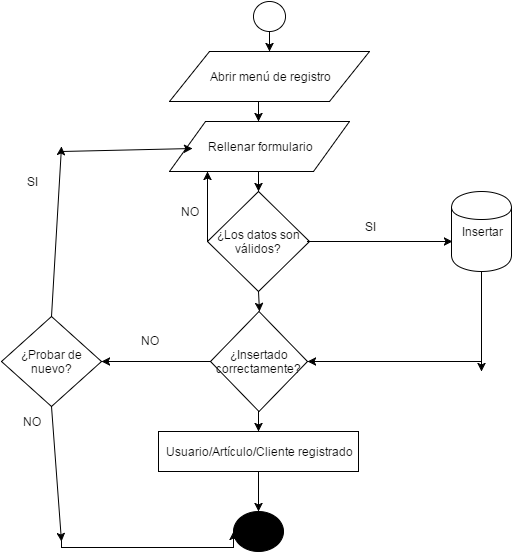

The diagram above was exported from draw.io. Its source (the exported page's mxGraphModel, read from the mxfile embedded in the PNG):
<mxGraphModel dx="1434" dy="736" grid="1" gridSize="10" guides="1" tooltips="1" connect="1" arrows="1" fold="1" page="1" pageScale="1" pageWidth="826" pageHeight="1169" background="#ffffff" math="0" shadow="0">
  <root>
    <mxCell id="0" />
    <mxCell id="1" parent="0" />
    <mxCell id="7de36be920ed2ada-1" value="" style="ellipse;whiteSpace=wrap;html=1;" vertex="1" parent="1">
      <mxGeometry x="352" y="70" width="32" height="30" as="geometry" />
    </mxCell>
    <mxCell id="7de36be920ed2ada-2" value="" style="ellipse;whiteSpace=wrap;html=1;fillColor=#000000;" vertex="1" parent="1">
      <mxGeometry x="332" y="580" width="50" height="40" as="geometry" />
    </mxCell>
    <mxCell id="7de36be920ed2ada-3" value="Abrir menú de registro" style="shape=parallelogram;whiteSpace=wrap;html=1;fillColor=#ffffff;strokeColor=#000000;" vertex="1" parent="1">
      <mxGeometry x="268" y="120" width="200" height="50" as="geometry" />
    </mxCell>
    <mxCell id="7de36be920ed2ada-4" value="Rellenar formulario" style="shape=parallelogram;whiteSpace=wrap;html=1;fillColor=#FFFFFF;" vertex="1" parent="1">
      <mxGeometry x="268" y="190" width="180" height="50" as="geometry" />
    </mxCell>
    <mxCell id="7de36be920ed2ada-6" value="¿Los datos son válidos?" style="rhombus;whiteSpace=wrap;html=1;fillColor=#FFFFFF;" vertex="1" parent="1">
      <mxGeometry x="306" y="260" width="102" height="100" as="geometry" />
    </mxCell>
    <mxCell id="7de36be920ed2ada-8" value="" style="endArrow=classic;html=1;" edge="1" parent="1">
      <mxGeometry width="50" height="50" relative="1" as="geometry">
        <mxPoint x="357" y="170" as="sourcePoint" />
        <mxPoint x="357" y="190" as="targetPoint" />
      </mxGeometry>
    </mxCell>
    <mxCell id="7de36be920ed2ada-10" value="¿Insertado correctamente?" style="rhombus;whiteSpace=wrap;html=1;fillColor=#FFFFFF;" vertex="1" parent="1">
      <mxGeometry x="309" y="380" width="97" height="100" as="geometry" />
    </mxCell>
    <mxCell id="7de36be920ed2ada-11" value="Insertar" style="shape=cylinder;whiteSpace=wrap;html=1;fillColor=#FFFFFF;" vertex="1" parent="1">
      <mxGeometry x="550" y="260" width="60" height="80" as="geometry" />
    </mxCell>
    <mxCell id="7de36be920ed2ada-12" value="¿Probar de nuevo?" style="rhombus;whiteSpace=wrap;html=1;fillColor=#FFFFFF;" vertex="1" parent="1">
      <mxGeometry x="100" y="385" width="100" height="90" as="geometry" />
    </mxCell>
    <mxCell id="7de36be920ed2ada-13" value="" style="endArrow=classic;html=1;entryX=0.5;entryY=0;" edge="1" parent="1" target="7de36be920ed2ada-6">
      <mxGeometry x="367" y="180" width="50" height="50" as="geometry">
        <mxPoint x="357" y="240" as="sourcePoint" />
        <mxPoint x="367" y="200" as="targetPoint" />
      </mxGeometry>
    </mxCell>
    <mxCell id="7de36be920ed2ada-14" value="" style="endArrow=classic;html=1;entryX=0.017;entryY=0.625;entryPerimeter=0;" edge="1" parent="1" target="7de36be920ed2ada-11">
      <mxGeometry width="50" height="50" relative="1" as="geometry">
        <mxPoint x="406" y="310" as="sourcePoint" />
        <mxPoint x="550" y="310" as="targetPoint" />
      </mxGeometry>
    </mxCell>
    <mxCell id="7de36be920ed2ada-17" value="" style="endArrow=classic;html=1;entryX=0.5;entryY=0;exitX=0.5;exitY=1;" edge="1" parent="1" source="7de36be920ed2ada-6" target="7de36be920ed2ada-10">
      <mxGeometry width="50" height="50" relative="1" as="geometry">
        <mxPoint x="120" y="60" as="sourcePoint" />
        <mxPoint x="90" y="170" as="targetPoint" />
      </mxGeometry>
    </mxCell>
    <mxCell id="7de36be920ed2ada-18" value="" style="endArrow=classic;html=1;exitX=0.5;exitY=1;entryX=0.5;entryY=0;" edge="1" parent="1" source="7de36be920ed2ada-1" target="7de36be920ed2ada-3">
      <mxGeometry width="50" height="50" relative="1" as="geometry">
        <mxPoint x="10" y="60" as="sourcePoint" />
        <mxPoint x="350" y="122" as="targetPoint" />
      </mxGeometry>
    </mxCell>
    <mxCell id="7de36be920ed2ada-19" value="SI" style="text;html=1;strokeColor=none;fillColor=none;align=center;verticalAlign=middle;whiteSpace=wrap;overflow=hidden;" vertex="1" parent="1">
      <mxGeometry x="448" y="285" width="40" height="20" as="geometry" />
    </mxCell>
    <mxCell id="7de36be920ed2ada-22" value="" style="endArrow=classic;html=1;exitX=0;exitY=0.5;" edge="1" parent="1" source="7de36be920ed2ada-6">
      <mxGeometry width="50" height="50" relative="1" as="geometry">
        <mxPoint x="10" y="60" as="sourcePoint" />
        <mxPoint x="306" y="240" as="targetPoint" />
      </mxGeometry>
    </mxCell>
    <mxCell id="7de36be920ed2ada-23" value="NO" style="text;html=1;strokeColor=none;fillColor=none;align=center;verticalAlign=middle;whiteSpace=wrap;overflow=hidden;" vertex="1" parent="1">
      <mxGeometry x="268" y="270" width="40" height="20" as="geometry" />
    </mxCell>
    <mxCell id="7de36be920ed2ada-24" value="Usuario/Artículo/Cliente registrado" style="whiteSpace=wrap;html=1;fillColor=#FFFFFF;" vertex="1" parent="1">
      <mxGeometry x="257" y="500" width="200" height="40" as="geometry" />
    </mxCell>
    <mxCell id="7de36be920ed2ada-27" value="" style="endArrow=classic;html=1;entryX=0.5;entryY=0;" edge="1" parent="1" target="7de36be920ed2ada-24">
      <mxGeometry width="50" height="50" relative="1" as="geometry">
        <mxPoint x="357" y="480" as="sourcePoint" />
        <mxPoint x="358" y="520" as="targetPoint" />
      </mxGeometry>
    </mxCell>
    <mxCell id="7de36be920ed2ada-29" value="" style="endArrow=classic;html=1;entryX=0.5;entryY=0;exitX=0.5;exitY=1;" edge="1" parent="1" source="7de36be920ed2ada-24" target="7de36be920ed2ada-2">
      <mxGeometry width="50" height="50" relative="1" as="geometry">
        <mxPoint x="10" y="60" as="sourcePoint" />
        <mxPoint x="60" y="10" as="targetPoint" />
      </mxGeometry>
    </mxCell>
    <mxCell id="7de36be920ed2ada-30" value="" style="endArrow=classic;html=1;exitX=0.5;exitY=0;" edge="1" parent="1" source="7de36be920ed2ada-12">
      <mxGeometry width="50" height="50" relative="1" as="geometry">
        <mxPoint x="60" y="90" as="sourcePoint" />
        <mxPoint x="160" y="215" as="targetPoint" />
      </mxGeometry>
    </mxCell>
    <mxCell id="7de36be920ed2ada-31" value="" style="endArrow=classic;html=1;exitX=0.5;exitY=1;" edge="1" parent="1" source="7de36be920ed2ada-12">
      <mxGeometry width="50" height="50" relative="1" as="geometry">
        <mxPoint x="10" y="60" as="sourcePoint" />
        <mxPoint x="160" y="610" as="targetPoint" />
      </mxGeometry>
    </mxCell>
    <mxCell id="7de36be920ed2ada-34" value="" style="edgeStyle=orthogonalEdgeStyle;rounded=0;html=1;jettySize=auto;orthogonalLoop=1;entryX=0;entryY=0.5;" edge="1" parent="1" target="7de36be920ed2ada-2">
      <mxGeometry relative="1" as="geometry">
        <mxPoint x="160" y="610" as="sourcePoint" />
        <Array as="points">
          <mxPoint x="160" y="616" />
          <mxPoint x="332" y="616" />
        </Array>
      </mxGeometry>
    </mxCell>
    <mxCell id="7de36be920ed2ada-35" value="" style="endArrow=classic;html=1;entryX=0.128;entryY=0.54;entryPerimeter=0;" edge="1" parent="1" target="7de36be920ed2ada-4">
      <mxGeometry width="50" height="50" relative="1" as="geometry">
        <mxPoint x="160" y="220" as="sourcePoint" />
        <mxPoint x="60" y="10" as="targetPoint" />
      </mxGeometry>
    </mxCell>
    <mxCell id="7de36be920ed2ada-36" value="SI" style="text;html=1;strokeColor=none;fillColor=none;align=center;verticalAlign=middle;whiteSpace=wrap;overflow=hidden;" vertex="1" parent="1">
      <mxGeometry x="110" y="240" width="40" height="20" as="geometry" />
    </mxCell>
    <mxCell id="7de36be920ed2ada-37" value="NO" style="text;html=1;strokeColor=none;fillColor=none;align=center;verticalAlign=middle;whiteSpace=wrap;overflow=hidden;" vertex="1" parent="1">
      <mxGeometry x="110" y="480" width="40" height="20" as="geometry" />
    </mxCell>
    <mxCell id="7de36be920ed2ada-38" value="" style="endArrow=classic;html=1;exitX=0.5;exitY=1;" edge="1" parent="1" source="7de36be920ed2ada-11">
      <mxGeometry width="50" height="50" relative="1" as="geometry">
        <mxPoint x="10" y="60" as="sourcePoint" />
        <mxPoint x="580" y="440" as="targetPoint" />
      </mxGeometry>
    </mxCell>
    <mxCell id="7de36be920ed2ada-40" style="edgeStyle=orthogonalEdgeStyle;rounded=0;html=1;exitX=1;exitY=0.5;entryX=1;entryY=0.5;jettySize=auto;orthogonalLoop=1;" edge="1" parent="1">
      <mxGeometry relative="1" as="geometry">
        <mxPoint x="459" y="430" as="sourcePoint" />
        <mxPoint x="459" y="430" as="targetPoint" />
      </mxGeometry>
    </mxCell>
    <mxCell id="7de36be920ed2ada-41" value="" style="endArrow=classic;html=1;entryX=1;entryY=0.5;" edge="1" parent="1" target="7de36be920ed2ada-10">
      <mxGeometry width="50" height="50" relative="1" as="geometry">
        <mxPoint x="580" y="430" as="sourcePoint" />
        <mxPoint x="60" y="10" as="targetPoint" />
      </mxGeometry>
    </mxCell>
    <mxCell id="7de36be920ed2ada-43" value="" style="endArrow=classic;html=1;exitX=0;exitY=0.5;entryX=1;entryY=0.5;" edge="1" parent="1" source="7de36be920ed2ada-10" target="7de36be920ed2ada-12">
      <mxGeometry width="50" height="50" relative="1" as="geometry">
        <mxPoint x="10" y="60" as="sourcePoint" />
        <mxPoint x="60" y="10" as="targetPoint" />
      </mxGeometry>
    </mxCell>
    <mxCell id="7de36be920ed2ada-44" value="NO&lt;div&gt;&lt;br&gt;&lt;/div&gt;" style="text;html=1;resizable=0;points=[];autosize=1;align=left;verticalAlign=top;spacingTop=-4;" vertex="1" parent="1">
      <mxGeometry x="238" y="400" width="30" height="30" as="geometry" />
    </mxCell>
  </root>
</mxGraphModel>